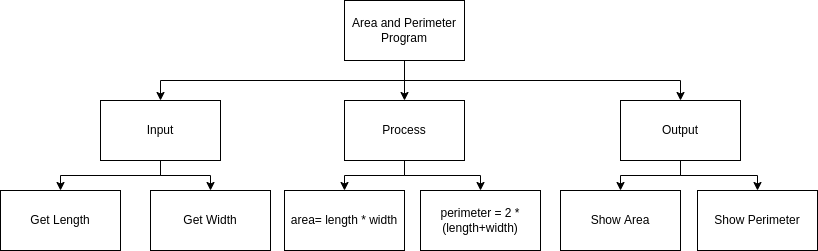

The diagram above was exported from draw.io. Its source (the exported page's mxGraphModel, read from the mxfile embedded in the PNG):
<mxGraphModel dx="690" dy="564" grid="1" gridSize="10" guides="1" tooltips="1" connect="1" arrows="1" fold="1" page="1" pageScale="1" pageWidth="827" pageHeight="1169" math="0" shadow="0">
  <root>
    <mxCell id="0" />
    <mxCell id="1" parent="0" />
    <mxCell id="12" style="edgeStyle=orthogonalEdgeStyle;html=1;entryX=0.5;entryY=0;entryDx=0;entryDy=0;rounded=0;" parent="1" source="2" target="3" edge="1">
      <mxGeometry relative="1" as="geometry" />
    </mxCell>
    <mxCell id="24" style="edgeStyle=orthogonalEdgeStyle;shape=connector;rounded=0;html=1;entryX=0.5;entryY=0;entryDx=0;entryDy=0;labelBackgroundColor=default;fontFamily=Helvetica;fontSize=11;fontColor=default;endArrow=classic;strokeColor=default;" edge="1" parent="1" source="2" target="5">
      <mxGeometry relative="1" as="geometry">
        <Array as="points">
          <mxPoint x="414" y="190" />
          <mxPoint x="170" y="190" />
        </Array>
      </mxGeometry>
    </mxCell>
    <mxCell id="28" style="edgeStyle=orthogonalEdgeStyle;shape=connector;rounded=0;html=1;entryX=0.5;entryY=0;entryDx=0;entryDy=0;labelBackgroundColor=default;fontFamily=Helvetica;fontSize=11;fontColor=default;endArrow=classic;strokeColor=default;" edge="1" parent="1" source="2" target="4">
      <mxGeometry relative="1" as="geometry">
        <Array as="points">
          <mxPoint x="414" y="190" />
          <mxPoint x="690" y="190" />
        </Array>
      </mxGeometry>
    </mxCell>
    <mxCell id="2" value="Area and Perimeter Program" style="rounded=0;whiteSpace=wrap;html=1;" parent="1" vertex="1">
      <mxGeometry x="354" y="110" width="120" height="60" as="geometry" />
    </mxCell>
    <mxCell id="18" style="edgeStyle=orthogonalEdgeStyle;html=1;entryX=0.5;entryY=0;entryDx=0;entryDy=0;rounded=0;" parent="1" source="3" target="8" edge="1">
      <mxGeometry relative="1" as="geometry" />
    </mxCell>
    <mxCell id="29" style="edgeStyle=orthogonalEdgeStyle;shape=connector;rounded=0;html=1;entryX=0.5;entryY=0;entryDx=0;entryDy=0;labelBackgroundColor=default;fontFamily=Helvetica;fontSize=11;fontColor=default;endArrow=classic;strokeColor=default;" edge="1" parent="1" source="3" target="9">
      <mxGeometry relative="1" as="geometry" />
    </mxCell>
    <mxCell id="3" value="Process" style="rounded=0;whiteSpace=wrap;html=1;" parent="1" vertex="1">
      <mxGeometry x="354" y="210" width="120" height="60" as="geometry" />
    </mxCell>
    <mxCell id="25" style="edgeStyle=orthogonalEdgeStyle;shape=connector;rounded=0;html=1;entryX=0.5;entryY=0;entryDx=0;entryDy=0;labelBackgroundColor=default;fontFamily=Helvetica;fontSize=11;fontColor=default;endArrow=classic;strokeColor=default;" edge="1" parent="1" source="4" target="11">
      <mxGeometry relative="1" as="geometry" />
    </mxCell>
    <mxCell id="27" style="edgeStyle=orthogonalEdgeStyle;shape=connector;rounded=0;html=1;entryX=0.5;entryY=0;entryDx=0;entryDy=0;labelBackgroundColor=default;fontFamily=Helvetica;fontSize=11;fontColor=default;endArrow=classic;strokeColor=default;" edge="1" parent="1" source="4" target="10">
      <mxGeometry relative="1" as="geometry" />
    </mxCell>
    <mxCell id="4" value="Output" style="rounded=0;whiteSpace=wrap;html=1;" parent="1" vertex="1">
      <mxGeometry x="630" y="210" width="120" height="60" as="geometry" />
    </mxCell>
    <mxCell id="22" style="edgeStyle=orthogonalEdgeStyle;html=1;entryX=0.5;entryY=0;entryDx=0;entryDy=0;rounded=0;" parent="1" source="5" target="7" edge="1">
      <mxGeometry relative="1" as="geometry">
        <Array as="points">
          <mxPoint x="170" y="285" />
          <mxPoint x="220" y="285" />
        </Array>
      </mxGeometry>
    </mxCell>
    <mxCell id="30" style="edgeStyle=orthogonalEdgeStyle;shape=connector;rounded=0;html=1;entryX=0.5;entryY=0;entryDx=0;entryDy=0;labelBackgroundColor=default;fontFamily=Helvetica;fontSize=11;fontColor=default;endArrow=classic;strokeColor=default;" edge="1" parent="1" source="5" target="6">
      <mxGeometry relative="1" as="geometry" />
    </mxCell>
    <mxCell id="5" value="Input" style="rounded=0;whiteSpace=wrap;html=1;" parent="1" vertex="1">
      <mxGeometry x="110" y="210" width="120" height="60" as="geometry" />
    </mxCell>
    <mxCell id="6" value="Get Length" style="rounded=0;whiteSpace=wrap;html=1;" parent="1" vertex="1">
      <mxGeometry x="10" y="300" width="120" height="60" as="geometry" />
    </mxCell>
    <mxCell id="7" value="Get Width" style="rounded=0;whiteSpace=wrap;html=1;" parent="1" vertex="1">
      <mxGeometry x="160" y="300" width="120" height="60" as="geometry" />
    </mxCell>
    <mxCell id="8" value="area= length * width" style="rounded=0;whiteSpace=wrap;html=1;" parent="1" vertex="1">
      <mxGeometry x="294" y="300" width="120" height="60" as="geometry" />
    </mxCell>
    <mxCell id="9" value="perimeter = 2 * (length+width)" style="rounded=0;whiteSpace=wrap;html=1;" parent="1" vertex="1">
      <mxGeometry x="430" y="300" width="120" height="60" as="geometry" />
    </mxCell>
    <mxCell id="10" value="Show Area" style="rounded=0;whiteSpace=wrap;html=1;" parent="1" vertex="1">
      <mxGeometry x="570" y="300" width="120" height="60" as="geometry" />
    </mxCell>
    <mxCell id="11" value="Show Perimeter" style="rounded=0;whiteSpace=wrap;html=1;" parent="1" vertex="1">
      <mxGeometry x="707" y="300" width="120" height="60" as="geometry" />
    </mxCell>
  </root>
</mxGraphModel>